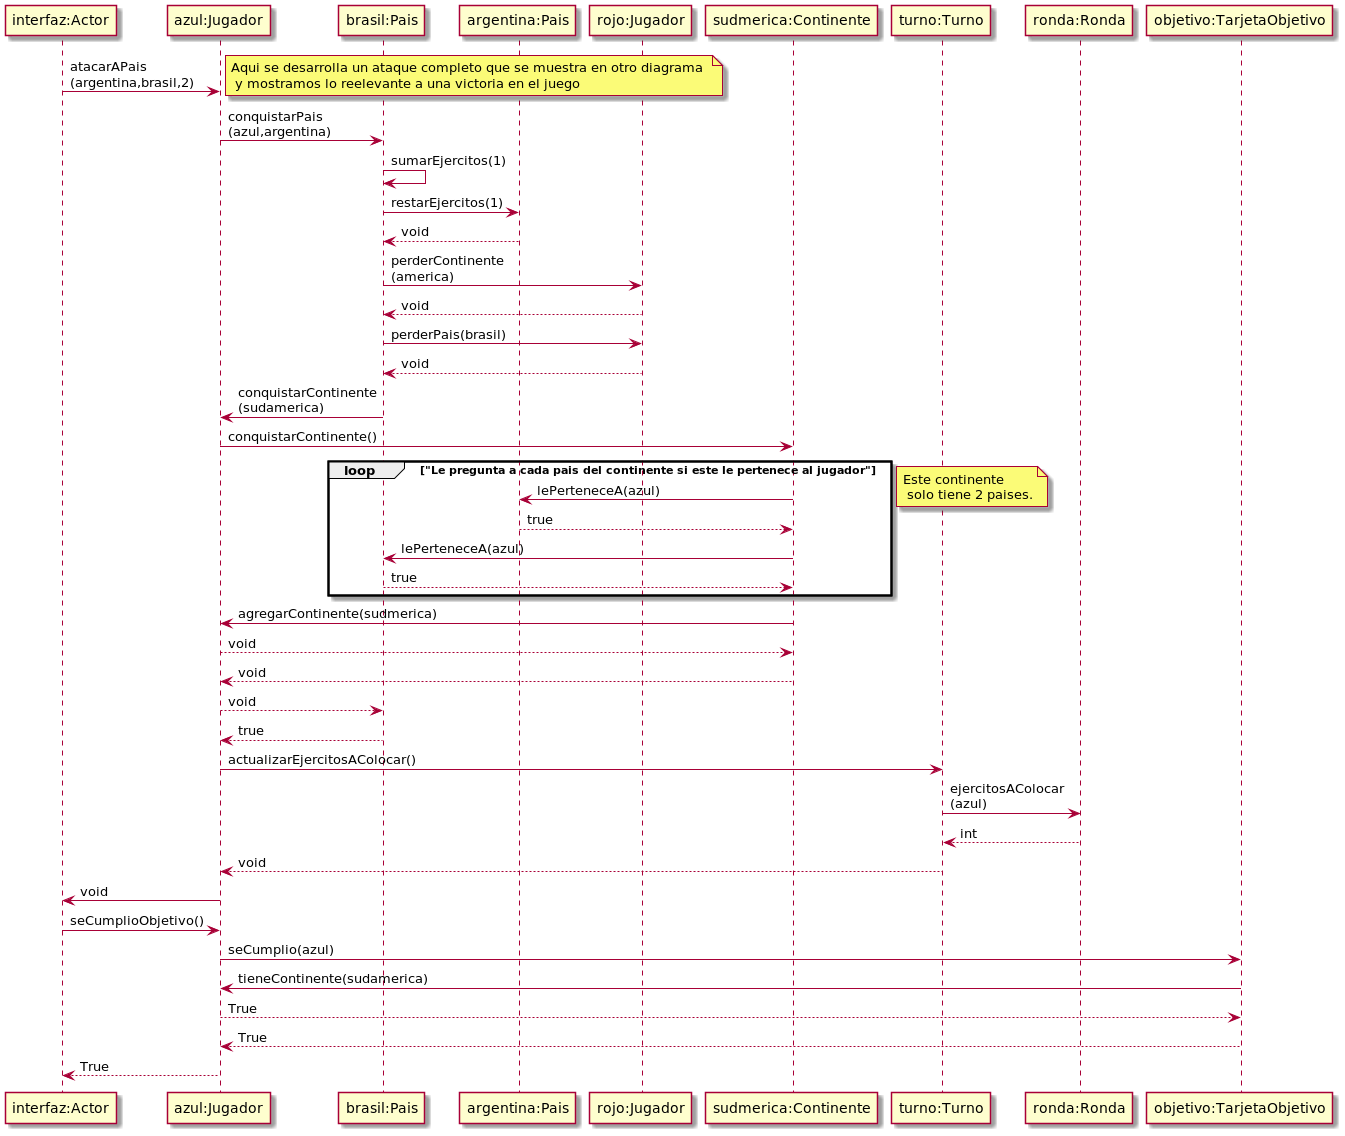

The diagram above was rendered by PlantUML. Its source (embedded in the PNG):
@startuml
skinparam maxmessagesize 20
"interfaz:Actor" -> "azul:Jugador" : atacarAPais (argentina,brasil,2)

note right: Aqui se desarrolla un ataque completo que se muestra en otro diagrama \n y mostramos lo reelevante a una victoria en el juego

"azul:Jugador" -> "brasil:Pais" : conquistarPais (azul,argentina)

"brasil:Pais" -> "brasil:Pais" : sumarEjercitos(1)
"brasil:Pais" -> "argentina:Pais" : restarEjercitos(1)
"argentina:Pais" --> "brasil:Pais": void

"brasil:Pais" -> "rojo:Jugador" : perderContinente (america)
"rojo:Jugador" --> "brasil:Pais": void

"brasil:Pais" -> "rojo:Jugador" : perderPais(brasil)
"rojo:Jugador" --> "brasil:Pais" : void

"brasil:Pais" -> "azul:Jugador" : conquistarContinente (sudamerica)
"azul:Jugador" -> "sudmerica:Continente" : conquistarContinente()


loop "Le pregunta a cada pais del continente si este le pertenece al jugador"
    "sudmerica:Continente" -> "argentina:Pais" : lePerteneceA(azul)
    "argentina:Pais" --> "sudmerica:Continente" : true
    "sudmerica:Continente" -> "brasil:Pais" : lePerteneceA(azul)
    "brasil:Pais" --> "sudmerica:Continente" : true
end
note left: Este continente \n solo tiene 2 paises.

"sudmerica:Continente" -> "azul:Jugador": agregarContinente(sudmerica)
"azul:Jugador" --> "sudmerica:Continente" : void

"sudmerica:Continente" --> "azul:Jugador": void
"azul:Jugador" --> "brasil:Pais" : void
"brasil:Pais" --> "azul:Jugador" : true


"azul:Jugador" -> "turno:Turno": actualizarEjercitosAColocar()
"turno:Turno" -> "ronda:Ronda" : ejercitosAColocar (azul)
"ronda:Ronda" --> "turno:Turno" : int
"turno:Turno" --> "azul:Jugador": void

"azul:Jugador" -> "interfaz:Actor": void
"interfaz:Actor" -> "azul:Jugador" : seCumplioObjetivo()

"azul:Jugador" -> "objetivo:TarjetaObjetivo" : seCumplio(azul)
"objetivo:TarjetaObjetivo" -> "azul:Jugador" : tieneContinente(sudamerica)

"azul:Jugador" --> "objetivo:TarjetaObjetivo" : True
"objetivo:TarjetaObjetivo" --> "azul:Jugador"  : True

"azul:Jugador" --> "interfaz:Actor" : True
@enduml